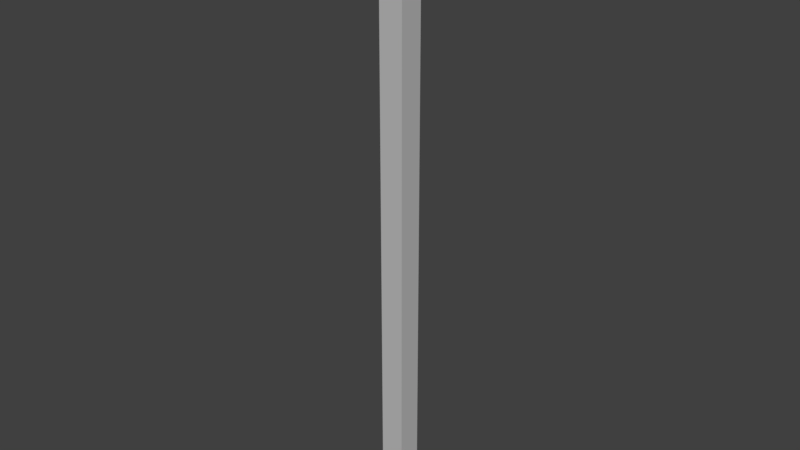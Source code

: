 # Source: ZAUN_02.blend  (saved by Blender 2.79.0; exported with 4.5.12 LTS)
import bpy
from mathutils import Matrix  # noqa: F401  (used for matrix-valued properties, if any)

bpy.ops.wm.read_factory_settings(use_empty=True)
scene = bpy.context.scene
scene.name = 'Scene'

# ---- collections
col_collection_1 = bpy.data.collections.new('Collection 1'); scene.collection.children.link(col_collection_1)

# ---- materials (node trees are filled in below, after node groups)
mat_material_002 = bpy.data.materials.new('Material.002')
mat_material_002.alpha_threshold = 0.0
mat_material_002.use_transparent_shadow = False
mat_material_002.diffuse_color = (0.0985, 0.0985, 0.0985, 1.0)
mat_material_002.roughness = 0.5
mat_material_003 = bpy.data.materials.new('Material.003')
mat_material_003.alpha_threshold = 0.0
mat_material_003.use_transparent_shadow = False
mat_material_003.diffuse_color = (0.5173, 0.5173, 0.5173, 1.0)
mat_material_003.roughness = 0.5

# ---- material node trees

# ---- world
world_world = bpy.data.worlds.new('World'); scene.world = world_world
world_world.color = (0.05088, 0.05088, 0.05088)
world_world.use_sun_shadow = False
world_world.sun_shadow_jitter_overblur = 0.0
world_world.cycles.sampling_method = 'MANUAL'

# ---- meshes
me_cube_006 = bpy.data.meshes.new('Cube.006')
me_cube_006.from_pydata([(-1.0, -1.0, -0.972), (-1.0, -1.0, 1.0), (-1.0, 1.0, -0.972), (-1.0, 1.0, 1.0), (1.0, -1.0, -0.972), (1.0, -1.0, 1.0), (1.0, 1.0, -0.972), (1.0, 1.0, 1.0), (-1.132, 1.132, -0.972), (-1.132, -1.132, -0.972), (1.132, 1.132, -0.972), (1.132, -1.132, -0.972), (-1.132, 1.132, -1.028), (-1.132, -1.132, -1.028), (1.132, 1.132, -1.028), (1.132, -1.132, -1.028)], [], [(0, 1, 3, 2), (2, 3, 7, 6), (6, 7, 5, 4), (4, 5, 1, 0), (6, 4, 11, 10), (7, 3, 1, 5), (10, 11, 15, 14), (4, 0, 9, 11), (2, 6, 10, 8), (0, 2, 8, 9), (12, 14, 15, 13), (9, 8, 12, 13), (11, 9, 13, 15), (8, 10, 14, 12)])
me_cube_006.polygons.foreach_set('material_index', [1, 1, 1, 1, 0, 0, 0, 0, 0, 0, 0, 0, 0, 0])
me_cube_006.materials.append(mat_material_002)
me_cube_006.materials.append(mat_material_003)
me_cube_006.use_remesh_preserve_volume = False
me_cube_006.use_remesh_preserve_attributes = False
me_cube_006.use_mirror_vertex_groups = False
me_cube_006.update()

# ---- objects
ob_cube_001 = bpy.data.objects.new('Cube.001', me_cube_006)

# ---- transforms, parenting, visibility, modifiers, constraints
ob_cube_001.location = (-0.001387, -0.06256, 0.5932)
ob_cube_001.scale = (0.1448, 0.1448, -3.622)
ob_cube_001.lineart.crease_threshold = 0.0

# ---- collection membership
col_collection_1.objects.link(ob_cube_001)

# ---- scene / render settings (as saved in the file)
scene.frame_start = 1; scene.frame_end = 250; scene.frame_set(1)
scene.render.engine = 'BLENDER_EEVEE_NEXT'
scene.render.resolution_percentage = 50
scene.render.dither_intensity = 0.0
scene.cycles.use_denoising = False
scene.cycles.samples = 128
scene.cycles.sampling_pattern = 'TABULATED_SOBOL'
scene.cycles.use_adaptive_sampling = False
scene.cycles.use_light_tree = False
scene.cycles.blur_glossy = 0.0
scene.cycles.sample_clamp_indirect = 0.0
scene.view_settings.view_transform = 'Standard'
bpy.context.view_layer.update()

# ---- added for rendering (the .blend has no active camera and no usable light): camera, sun
cam_auto = bpy.data.cameras.new('AutoCamera')
cam_auto.lens = 50.0
cam_auto.sensor_width = 36.0
cam_auto.clip_end = 1000.0
ob_auto_camera = bpy.data.objects.new('AutoCamera', cam_auto)
scene.collection.objects.link(ob_auto_camera)
ob_auto_camera.location = (6.80875, -8.23472, 6.09197)
ob_auto_camera.rotation_euler = (1.09748, -7.21219e-08, 0.694738)
scene.camera = ob_auto_camera
light_auto_sun = bpy.data.lights.new('AutoSun', 'SUN')
light_auto_sun.energy = 3.0
light_auto_sun.angle = 0.0523599
ob_auto_sun = bpy.data.objects.new('AutoSun', light_auto_sun)
scene.collection.objects.link(ob_auto_sun)
ob_auto_sun.rotation_euler = (0.872665, 0.174533, 0.523599)
bpy.context.view_layer.update()
